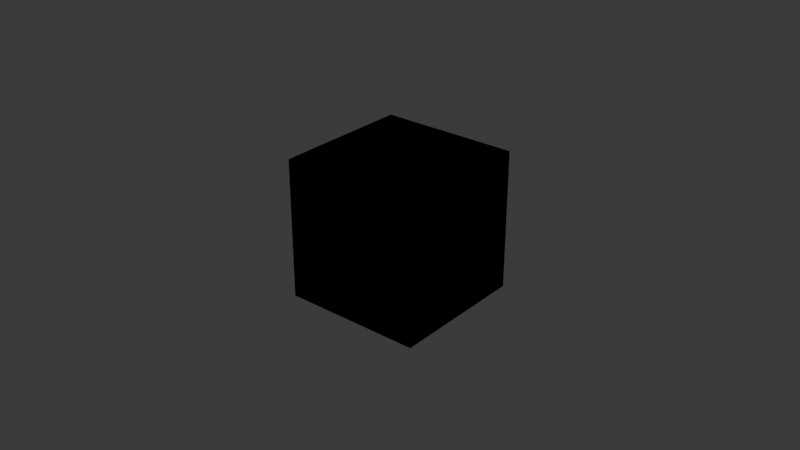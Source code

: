 # Source: cards4.blend  (saved by Blender 4.0.36; exported with 4.5.12 LTS)
import bpy
from mathutils import Matrix  # noqa: F401  (used for matrix-valued properties, if any)

bpy.ops.wm.read_factory_settings(use_empty=True)
scene = bpy.context.scene
scene.name = 'Scene'

# ---- collections
col_collection = bpy.data.collections.new('Collection'); scene.collection.children.link(col_collection)

# ---- materials (node trees are filled in below, after node groups)
mat_material = bpy.data.materials.new('Material')
mat_material.alpha_threshold = 0.0
mat_material.use_transparent_shadow = False
mat_material.roughness = 0.5
mat_material.line_color = (0.0, 0.0, 0.0, 1.0)
mat_material_001 = bpy.data.materials.new('Material.001')
mat_material_001.use_transparent_shadow = False

# ---- material node trees
mat_material.use_nodes = True; mat_material.node_tree.nodes.clear()
_N = mat_material.node_tree.nodes; _L = mat_material.node_tree.links
n0 = _N.new('ShaderNodeOutputMaterial'); n0.name = 'Material Output'; n0.location = (300, 300)
n1 = _N.new('ShaderNodeBsdfPrincipled'); n1.name = 'Principled BSDF'; n1.location = (10, 300)
n1.inputs[3].default_value = 1.45
_L.new(n1.outputs[0], n0.inputs[0])
n0.is_active_output = True
mat_material_001.use_nodes = True; mat_material_001.node_tree.nodes.clear()
_N = mat_material_001.node_tree.nodes; _L = mat_material_001.node_tree.links
n0 = _N.new('ShaderNodeBsdfPrincipled'); n0.name = 'Principled BSDF'; n0.location = (10, 300)
n0.inputs[3].default_value = 1.45
n1 = _N.new('ShaderNodeOutputMaterial'); n1.name = 'Material Output'; n1.location = (300, 300)
_L.new(n0.outputs[0], n1.inputs[0])
n1.is_active_output = True

# ---- world
world_world = bpy.data.worlds.new('World'); scene.world = world_world
world_world.use_nodes = True; world_world.node_tree.nodes.clear()
_N = world_world.node_tree.nodes; _L = world_world.node_tree.links
n0 = _N.new('ShaderNodeOutputWorld'); n0.name = 'World Output'; n0.location = (300, 300)
n1 = _N.new('ShaderNodeBackground'); n1.name = 'Background'; n1.location = (10, 300)
n1.inputs[0].default_value = (0.05088, 0.05088, 0.05088, 1.0)
_L.new(n1.outputs[0], n0.inputs[0])
n0.is_active_output = True
world_world.color = (0.05088, 0.05088, 0.05088)
world_world.use_sun_shadow = False
world_world.sun_shadow_jitter_overblur = 0.0

# ---- meshes
me_cube = bpy.data.meshes.new('Cube')
me_cube.from_pydata([(1.0, 1.0, 1.0), (1.0, 1.0, -1.0), (1.0, -1.0, 1.0), (1.0, -1.0, -1.0), (-1.0, 1.0, 1.0), (-1.0, 1.0, -1.0), (-1.0, -1.0, 1.0), (-1.0, -1.0, -1.0)], [], [(0, 4, 6, 2), (3, 2, 6, 7), (7, 6, 4, 5), (5, 1, 3, 7), (1, 0, 2, 3), (5, 4, 0, 1)])
_uv = me_cube.uv_layers.new(name='UVMap')
_uv.uv.foreach_set('vector', [0.625, 0.5, 0.875, 0.5, 0.875, 0.75, 0.625, 0.75, 0.375, 0.75, 0.625, 0.75, 0.625, 1.0, 0.375, 1.0, 0.375, 0.0, 0.625, 0.0, 0.625, 0.25, 0.375, 0.25, 0.125, 0.5, 0.375, 0.5, 0.375, 0.75, 0.125, 0.75, 0.375, 0.5, 0.625, 0.5, 0.625, 0.75, 0.375, 0.75, 0.375, 0.25, 0.625, 0.25, 0.625, 0.5, 0.375, 0.5])
me_cube.materials.append(mat_material)
me_cube.use_mirror_vertex_groups = False
me_cube.update()
me_cube_001 = bpy.data.meshes.new('Cube.001')
me_cube_001.from_pydata([(-1.0, -1.0, -1.0), (-1.0, -1.0, 1.0), (-1.0, 1.0, -1.0), (-1.0, 1.0, 1.0), (1.0, -1.0, -1.0), (1.0, -1.0, 1.0), (1.0, 1.0, -1.0), (1.0, 1.0, 1.0)], [], [(0, 1, 3, 2), (2, 3, 7, 6), (6, 7, 5, 4), (4, 5, 1, 0), (2, 6, 4, 0), (7, 3, 1, 5)])
_uv = me_cube_001.uv_layers.new(name='UVMap')
_uv.uv.foreach_set('vector', [0.375, 0.0, 0.625, 0.0, 0.625, 0.25, 0.375, 0.25, 0.375, 0.25, 0.625, 0.25, 0.625, 0.5, 0.375, 0.5, 0.375, 0.5, 0.625, 0.5, 0.625, 0.75, 0.375, 0.75, 0.375, 0.75, 0.625, 0.75, 0.625, 1.0, 0.375, 1.0, 0.125, 0.5, 0.375, 0.5, 0.375, 0.75, 0.125, 0.75, 0.625, 0.5, 0.875, 0.5, 0.875, 0.75, 0.625, 0.75])
me_cube_001.materials.append(mat_material_001)
me_cube_001.update()

# ---- curves / text
cu_beziercircle = bpy.data.curves.new('BezierCircle', 'CURVE')
cu_beziercircle.dimensions = '3D'
_sp = cu_beziercircle.splines.new('BEZIER'); _sp.bezier_points.add(3)
_sp.bezier_points.foreach_set('co', [-1.0, 0.0, 0.0, 0.0, 1.0, 0.0, 1.0, 0.0, 0.0, 0.0, -1.0, 0.0])
_sp.bezier_points.foreach_set('handle_left', [-1.0, -0.5521, 0.0, -0.5521, 1.0, 0.0, 1.0, 0.5521, 0.0, 0.5521, -1.0, 0.0])
_sp.bezier_points.foreach_set('handle_right', [-1.0, 0.5521, 0.0, 0.5521, 1.0, 0.0, 1.0, -0.5521, 0.0, -0.5521, -1.0, 0.0])
for _p, _l, _r in zip(_sp.bezier_points, ['AUTO', 'AUTO', 'AUTO', 'AUTO'], ['AUTO', 'AUTO', 'AUTO', 'AUTO']): _p.handle_left_type = _l; _p.handle_right_type = _r
_sp.order_u = 0
_sp.order_v = 0
_sp.use_cyclic_u = True
cu_beziercircle.use_path = True
cu_beziercircle.fill_mode = 'FULL'

# ---- objects
ob_cube = bpy.data.objects.new('Cube', me_cube)
ob_cube_001 = bpy.data.objects.new('Cube.001', me_cube_001)
ob_beziercircle = bpy.data.objects.new('BezierCircle', cu_beziercircle)

# ---- transforms, parenting, visibility, modifiers, constraints
ob_cube.location = (0.0, 0.0, 0.0)
ob_cube.lock_rotations_4d = False
ob_cube.empty_display_type = 'ARROWS'
ob_cube.lineart.crease_threshold = 0.0
ob_cube_001.location = (0.0, 0.0, 0.0)
ob_beziercircle.location = (0.0, 0.000149, 0.0)
ob_beziercircle.scale = (1.5, 1.5, 1.5)

# ---- collection membership
col_collection.objects.link(ob_cube)
col_collection.objects.link(ob_cube_001)
col_collection.objects.link(ob_beziercircle)

# ---- scene / render settings (as saved in the file)
scene.frame_start = 1; scene.frame_end = 100; scene.frame_set(0)
scene.render.engine = 'BLENDER_EEVEE_NEXT'
scene.cycles.sampling_pattern = 'TABULATED_SOBOL'
bpy.context.view_layer.update()

# ---- added for rendering (the .blend has no active camera and no usable light): camera, sun
cam_auto = bpy.data.cameras.new('AutoCamera')
cam_auto.lens = 50.0
cam_auto.sensor_width = 36.0
cam_auto.clip_end = 1000.0
ob_auto_camera = bpy.data.objects.new('AutoCamera', cam_auto)
scene.collection.objects.link(ob_auto_camera)
ob_auto_camera.location = (8.32702, -9.99228, 6.66162)
ob_auto_camera.rotation_euler = (1.09748, -7.21219e-08, 0.694738)
scene.camera = ob_auto_camera
light_auto_sun = bpy.data.lights.new('AutoSun', 'SUN')
light_auto_sun.energy = 3.0
light_auto_sun.angle = 0.0523599
ob_auto_sun = bpy.data.objects.new('AutoSun', light_auto_sun)
scene.collection.objects.link(ob_auto_sun)
ob_auto_sun.rotation_euler = (0.872665, 0.174533, 0.523599)
bpy.context.view_layer.update()
